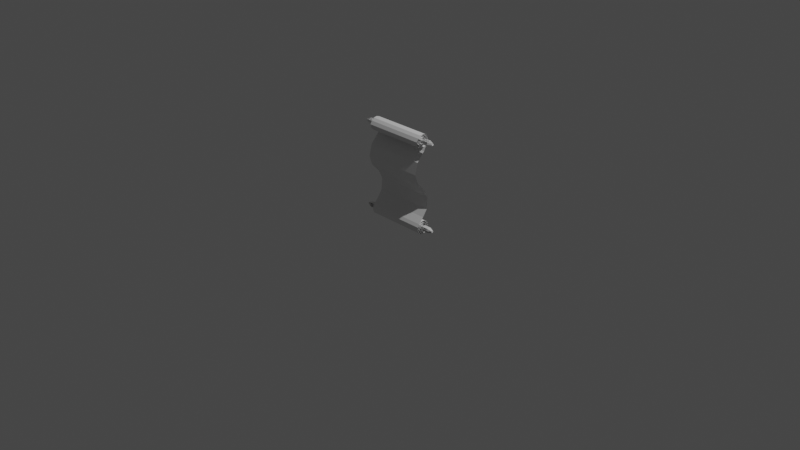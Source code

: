 # Source: scroll.blend  (saved by Blender 2.83.19; exported with 4.5.12 LTS)
import bpy
from mathutils import Matrix  # noqa: F401  (used for matrix-valued properties, if any)

bpy.ops.wm.read_factory_settings(use_empty=True)
scene = bpy.context.scene
scene.name = 'Scene'

# ---- collections
col_collection = bpy.data.collections.new('Collection'); scene.collection.children.link(col_collection)

# ---- world
world_world = bpy.data.worlds.new('World'); scene.world = world_world
world_world.use_nodes = True; world_world.node_tree.nodes.clear()
_N = world_world.node_tree.nodes; _L = world_world.node_tree.links
n0 = _N.new('ShaderNodeOutputWorld'); n0.name = 'World Output'; n0.location = (300, 300)
n1 = _N.new('ShaderNodeBackground'); n1.name = 'Background'; n1.location = (10, 300)
n1.inputs[0].default_value = (0.05088, 0.05088, 0.05088, 1.0)
_L.new(n1.outputs[0], n0.inputs[0])
n0.is_active_output = True
world_world.color = (0.05088, 0.05088, 0.05088)
world_world.use_sun_shadow = False
world_world.sun_shadow_jitter_overblur = 0.0

# ---- cameras
cam_camera = bpy.data.cameras.new('Camera')
cam_camera.clip_end = 100.0
cam_camera.ortho_scale = 7.314

# ---- lights
light_light = bpy.data.lights.new('Light', 'POINT')
light_light.transmission_factor = 0.0
light_light.energy = 1000.0
light_light.shadow_soft_size = 0.1
light_light.shadow_maximum_resolution = 0.006
light_light.use_absolute_resolution = True

# ---- meshes
me_plane = bpy.data.meshes.new('Plane')
me_plane.from_pydata([(0.3446, -0.05378, 0.07902), (0.3446, -0.07245, 0.04787), (0.3446, -0.07307, 0.01151), (0.3446, -0.05544, -0.02029), (0.3446, -0.02427, -0.03901), (0.3446, 0.01209, -0.03964), (0.3446, 0.04389, -0.022), (0.3445, 0.07014, 0.006743), (0.3445, 0.06869, 0.04708), (0.3445, 0.0479, 0.08003), (0.3445, 0.01477, 0.09709), (0.3445, -0.02161, 0.09557), (0.3445, -0.05168, 0.07693), (0.3445, -0.06767, 0.04633), (0.3445, -0.06668, 0.01333), (0.3445, -0.04913, -0.01529), (0.3445, -0.02126, -0.02968), (0.3445, 0.008963, -0.02865), (0.3445, 0.03481, -0.0126), (0.3445, 0.04806, 0.01386), (0.3444, 0.04637, 0.04073), (0.3444, 0.03213, 0.06301), (0.3444, 0.00765, 0.075), (0.3444, -0.01526, 0.07325), (0.3444, -0.03551, 0.06019), (0.3444, -0.04559, 0.03921), (0.3444, -0.04437, 0.01968), (0.3444, -0.03229, 0.0007673), (0.3444, -0.01414, -0.007597), (0.3444, 0.002612, -0.006331), (0.3444, 0.01864, 0.004135), (0.3444, 0.02597, 0.02098), (0.3444, 0.02406, 0.03438), (0.3444, 0.0154, 0.04684), (0.3444, 0.001135, 0.05274), (0.3443, -0.008907, 0.05094), (0.3442, -0.01921, 0.04331), (-0.3134, -0.05378, 0.07902), (-0.3134, -0.07245, 0.04787), (-0.3134, -0.07307, 0.01151), (-0.3134, -0.05544, -0.02029), (-0.3134, -0.02427, -0.03901), (-0.3134, 0.01209, -0.03964), (-0.3134, 0.04389, -0.022), (-0.3134, 0.07014, 0.006743), (-0.3134, 0.06869, 0.04708), (-0.3134, 0.0479, 0.08003), (-0.3134, 0.01477, 0.09709), (-0.3135, -0.02161, 0.09557), (-0.3135, -0.05168, 0.07693), (-0.3135, -0.06767, 0.04633), (-0.3135, -0.06668, 0.01333), (-0.3135, -0.04913, -0.01529), (-0.3135, -0.02126, -0.02968), (-0.3135, 0.008963, -0.02865), (-0.3135, 0.03481, -0.0126), (-0.3135, 0.04806, 0.01386), (-0.3135, 0.04637, 0.04073), (-0.3135, 0.03213, 0.06301), (-0.3135, 0.00765, 0.075), (-0.3135, -0.01526, 0.07325), (-0.3135, -0.03551, 0.06019), (-0.3135, -0.04559, 0.03921), (-0.3135, -0.04437, 0.01968), (-0.3136, -0.03229, 0.0007673), (-0.3136, -0.01414, -0.007597), (-0.3136, 0.002612, -0.006331), (-0.3136, 0.01864, 0.004135), (-0.3136, 0.02597, 0.02098), (-0.3136, 0.02406, 0.03438), (-0.3136, 0.0154, 0.04684), (-0.3136, 0.001135, 0.05274), (-0.3136, -0.008907, 0.05094), (-0.3136, -0.01935, 0.04346), (0.3441, 0.00973, 0.04267), (0.3441, -0.004565, 0.04888), (0.3441, -0.02528, 0.02887), (0.3441, -0.01956, 0.01437), (0.3441, -0.005269, 0.008157), (0.3441, 0.009233, 0.01387), (0.3441, 0.01545, 0.02817), (-0.3135, 0.00973, 0.04267), (-0.3135, -0.004565, 0.04888), (-0.3135, -0.01907, 0.04317), (-0.3135, -0.02528, 0.02887), (-0.3135, -0.01956, 0.01437), (-0.3135, -0.005268, 0.008157), (-0.3135, 0.009233, 0.01387), (-0.3135, 0.01545, 0.02817), (-0.3299, 0.01734, 0.05002), (-0.3299, -0.004383, 0.05946), (-0.3299, -0.02642, 0.05078), (-0.3299, -0.03586, 0.02905), (-0.3299, -0.02717, 0.007018), (-0.3299, -0.005451, -0.002423), (-0.3299, 0.01659, 0.006262), (-0.3299, 0.02603, 0.02799), (-0.3942, 0.01734, 0.05002), (-0.3942, -0.004383, 0.05946), (-0.3942, -0.02642, 0.05078), (-0.3942, -0.03586, 0.02905), (-0.3942, -0.02717, 0.007018), (-0.3942, -0.005451, -0.002423), (-0.3942, 0.01659, 0.006262), (-0.3942, 0.02603, 0.02799), (-0.4426, 0.003165, 0.03633), (-0.4426, -0.004723, 0.03976), (-0.4426, -0.01272, 0.0366), (-0.4426, -0.01615, 0.02871), (-0.4426, -0.013, 0.02071), (-0.4426, -0.005111, 0.01728), (-0.4426, 0.00289, 0.02044), (-0.4426, 0.006318, 0.02833), (-0.3299, -0.02642, 0.05078), (-0.3299, -0.03586, 0.02905), (-0.3299, -0.02717, 0.007018), (-0.3299, -0.005451, -0.002423), (-0.3299, 0.01659, 0.006262), (-0.3942, -0.02642, 0.05078), (-0.3942, -0.03586, 0.02905), (-0.3942, -0.02717, 0.007018), (-0.3942, -0.005451, -0.002423), (-0.3942, 0.01659, 0.006262), (-0.4426, -0.01272, 0.0366), (-0.4426, -0.01615, 0.02871), (-0.4426, -0.013, 0.02071), (-0.4426, -0.005111, 0.01728), (-0.4426, 0.00289, 0.02044), (0.3676, 0.01734, 0.05002), (0.3676, 0.02603, 0.02799), (0.3676, 0.01659, 0.006262), (0.3676, -0.005451, -0.002423), (0.3676, -0.02717, 0.007018), (0.3676, -0.03586, 0.02905), (0.3676, -0.02642, 0.05078), (0.3676, -0.004383, 0.05946), (0.4318, 0.01734, 0.05002), (0.4318, 0.02603, 0.02799), (0.4318, 0.01659, 0.006262), (0.4318, -0.005451, -0.002423), (0.4318, -0.02718, 0.007018), (0.4318, -0.03586, 0.02905), (0.4318, -0.02642, 0.05078), (0.4318, -0.004383, 0.05946), (0.4802, 0.003165, 0.03633), (0.4802, 0.006318, 0.02833), (0.4802, 0.00289, 0.02044), (0.4802, -0.005111, 0.01728), (0.4802, -0.013, 0.02071), (0.4802, -0.01615, 0.02871), (0.4802, -0.01272, 0.0366), (0.4802, -0.004723, 0.03976), (0.3676, 0.01659, 0.006262), (0.3676, -0.005451, -0.002423), (0.3676, -0.02717, 0.007018), (0.3676, -0.03586, 0.02905), (0.3676, -0.02642, 0.05078), (0.4318, 0.01659, 0.006262), (0.4318, -0.005451, -0.002423), (0.4318, -0.02718, 0.007018), (0.4318, -0.03586, 0.02905), (0.4318, -0.02642, 0.05078), (0.4802, 0.00289, 0.02044), (0.4802, -0.005111, 0.01728), (0.4802, -0.013, 0.02071), (0.4802, -0.01615, 0.02871), (0.4802, -0.01272, 0.0366), (0.3446, 0.04241, 0.9155), (0.3446, 0.05392, 0.95), (0.3446, 0.04664, 0.9856), (0.3446, 0.02252, 1.013), (0.3446, -0.01197, 1.024), (0.3446, -0.0476, 1.017), (0.3446, -0.07481, 0.9929), (0.3445, -0.0942, 0.9592), (0.3445, -0.08402, 0.9201), (0.3445, -0.05658, 0.8925), (0.3445, -0.02053, 0.883), (0.3445, 0.01465, 0.8924), (0.3445, 0.03996, 0.9171), (0.3445, 0.04892, 0.9505), (0.3445, 0.0408, 0.9825), (0.3445, 0.01744, 1.007), (0.3445, -0.01288, 1.015), (0.3445, -0.04216, 1.007), (0.3445, -0.06391, 0.9857), (0.3445, -0.07109, 0.957), (0.3444, -0.06362, 0.9312), (0.3444, -0.04488, 0.9125), (0.3444, -0.01837, 0.9061), (0.3444, 0.003606, 0.9128), (0.3444, 0.02054, 0.9299), (0.3444, 0.02582, 0.9526), (0.3444, 0.02039, 0.9714), (0.3444, 0.004499, 0.9873), (0.3444, -0.01504, 0.9915), (0.3444, -0.03112, 0.9866), (0.3444, -0.04449, 0.9729), (0.3444, -0.04799, 0.9549), (0.3444, -0.04321, 0.9422), (0.3444, -0.03205, 0.9319), (0.3444, -0.01685, 0.9293), (0.3443, -0.007439, 0.9332), (0.3442, 0.0009605, 0.9429), (-0.3134, 0.04241, 0.9155), (-0.3134, 0.05392, 0.95), (-0.3134, 0.04664, 0.9856), (-0.3134, 0.02252, 1.013), (-0.3134, -0.01197, 1.024), (-0.3134, -0.0476, 1.017), (-0.3134, -0.07481, 0.9929), (-0.3134, -0.0942, 0.9592), (-0.3134, -0.08402, 0.9201), (-0.3134, -0.05658, 0.8925), (-0.3134, -0.02053, 0.883), (-0.3135, 0.01465, 0.8924), (-0.3135, 0.03996, 0.9171), (-0.3135, 0.04892, 0.9505), (-0.3135, 0.0408, 0.9825), (-0.3135, 0.01744, 1.007), (-0.3135, -0.01288, 1.015), (-0.3135, -0.04216, 1.007), (-0.3135, -0.06391, 0.9857), (-0.3135, -0.07109, 0.957), (-0.3135, -0.06362, 0.9312), (-0.3135, -0.04488, 0.9125), (-0.3135, -0.01837, 0.9061), (-0.3135, 0.003606, 0.9128), (-0.3135, 0.02054, 0.9299), (-0.3135, 0.02582, 0.9526), (-0.3135, 0.02039, 0.9714), (-0.3136, 0.004499, 0.9873), (-0.3136, -0.01504, 0.9915), (-0.3136, -0.03112, 0.9866), (-0.3136, -0.04449, 0.9729), (-0.3136, -0.04799, 0.9549), (-0.3136, -0.04321, 0.9422), (-0.3136, -0.03205, 0.9319), (-0.3136, -0.01685, 0.9293), (-0.3136, -0.007439, 0.9332), (-0.3136, 0.001128, 0.9428), (0.3441, -0.02743, 0.9372), (0.3441, -0.01212, 0.9343), (0.3441, 0.003754, 0.9583), (0.3441, -0.004974, 0.9712), (0.3441, -0.02028, 0.9742), (0.3441, -0.03319, 0.9654), (0.3441, -0.03615, 0.9501), (-0.3135, -0.02743, 0.9372), (-0.3135, -0.01212, 0.9343), (-0.3135, 0.0007929, 0.943), (-0.3135, 0.003754, 0.9583), (-0.3135, -0.004974, 0.9712), (-0.3135, -0.02028, 0.9742), (-0.3135, -0.03319, 0.9654), (-0.3135, -0.03615, 0.9501), (-0.3299, -0.03326, 0.9284), (-0.3299, -0.01, 0.9239), (-0.3299, 0.009622, 0.9372), (-0.3299, 0.01412, 0.9604), (-0.3299, 0.0008591, 0.98), (-0.3299, -0.0224, 0.9845), (-0.3299, -0.04202, 0.9713), (-0.3299, -0.04652, 0.948), (-0.3942, -0.03326, 0.9284), (-0.3942, -0.01, 0.9239), (-0.3942, 0.009622, 0.9372), (-0.3942, 0.01412, 0.9604), (-0.3942, 0.0008591, 0.98), (-0.3942, -0.0224, 0.9845), (-0.3942, -0.04202, 0.9713), (-0.3942, -0.04652, 0.948), (-0.4426, -0.02239, 0.9448), (-0.4426, -0.01395, 0.9432), (-0.4426, -0.006824, 0.948), (-0.4426, -0.00519, 0.9565), (-0.4426, -0.01001, 0.9636), (-0.4426, -0.01845, 0.9652), (-0.4426, -0.02558, 0.9604), (-0.4426, -0.02721, 0.952), (-0.3299, 0.009622, 0.9372), (-0.3299, 0.01412, 0.9604), (-0.3299, 0.0008591, 0.98), (-0.3299, -0.0224, 0.9845), (-0.3299, -0.04202, 0.9713), (-0.3942, 0.009622, 0.9372), (-0.3942, 0.01412, 0.9604), (-0.3942, 0.0008591, 0.98), (-0.3942, -0.0224, 0.9845), (-0.3942, -0.04202, 0.9713), (-0.4426, -0.006824, 0.948), (-0.4426, -0.00519, 0.9565), (-0.4426, -0.01001, 0.9636), (-0.4426, -0.01845, 0.9652), (-0.4426, -0.02558, 0.9604), (0.3676, -0.03326, 0.9284), (0.3676, -0.04652, 0.948), (0.3676, -0.04202, 0.9713), (0.3676, -0.0224, 0.9845), (0.3676, 0.0008591, 0.98), (0.3676, 0.01412, 0.9604), (0.3676, 0.009622, 0.9372), (0.3676, -0.01, 0.9239), (0.4318, -0.03326, 0.9284), (0.4318, -0.04652, 0.948), (0.4318, -0.04202, 0.9713), (0.4318, -0.0224, 0.9845), (0.4318, 0.0008591, 0.98), (0.4318, 0.01412, 0.9604), (0.4318, 0.009622, 0.9372), (0.4318, -0.01, 0.9239), (0.4802, -0.02239, 0.9448), (0.4802, -0.02721, 0.952), (0.4802, -0.02558, 0.9604), (0.4802, -0.01845, 0.9652), (0.4802, -0.01001, 0.9636), (0.4802, -0.00519, 0.9565), (0.4802, -0.006824, 0.948), (0.4802, -0.01395, 0.9432), (0.3676, -0.04202, 0.9713), (0.3676, -0.0224, 0.9845), (0.3676, 0.0008591, 0.98), (0.3676, 0.01412, 0.9604), (0.3676, 0.009622, 0.9372), (0.4318, -0.04202, 0.9713), (0.4318, -0.0224, 0.9845), (0.4318, 0.0008591, 0.98), (0.4318, 0.01412, 0.9604), (0.4318, 0.009622, 0.9372), (0.4802, -0.02558, 0.9604), (0.4802, -0.01845, 0.9652), (0.4802, -0.01001, 0.9636), (0.4802, -0.00519, 0.9565), (0.4802, -0.006824, 0.948), (0.3446, 0.002421, 0.8428), (-0.3134, 0.002421, 0.8428), (0.3446, -0.08187, 0.7457), (-0.3134, -0.08187, 0.7457), (0.3446, -0.1132, 0.6235), (-0.3134, -0.1132, 0.6235), (0.3446, -0.07522, 0.5202), (-0.3134, -0.07522, 0.5202), (0.3446, 0.008194, 0.4321), (-0.3134, 0.008194, 0.4321), (0.3446, 0.05568, 0.3413), (-0.3134, 0.05568, 0.3413), (0.3446, 0.04843, 0.2125), (-0.3134, 0.04843, 0.2125), (0.3446, -0.0009192, 0.1389), (-0.3134, -0.0009192, 0.1389)], [], [(8, 7, 44, 45), (35, 34, 71, 72), (22, 21, 58, 59), (9, 8, 45, 46), (36, 35, 72, 73), (23, 22, 59, 60), (10, 9, 46, 47), (24, 23, 60, 61), (11, 10, 47, 48), (25, 24, 61, 62), (12, 11, 48, 49), (26, 25, 62, 63), (13, 12, 49, 50), (27, 26, 63, 64), (14, 13, 50, 51), (1, 0, 37, 38), (28, 27, 64, 65), (15, 14, 51, 52), (2, 1, 38, 39), (29, 28, 65, 66), (16, 15, 52, 53), (3, 2, 39, 40), (30, 29, 66, 67), (17, 16, 53, 54), (4, 3, 40, 41), (31, 30, 67, 68), (18, 17, 54, 55), (5, 4, 41, 42), (32, 31, 68, 69), (19, 18, 55, 56), (6, 5, 42, 43), (33, 32, 69, 70), (20, 19, 56, 57), (7, 6, 43, 44), (34, 33, 70, 71), (21, 20, 57, 58), (75, 74, 81, 82), (74, 80, 88, 81), (79, 78, 86, 87), (77, 76, 84, 85), (36, 75, 82, 83), (80, 79, 87, 88), (78, 77, 85, 86), (76, 36, 83, 84), (85, 84, 92, 93), (83, 82, 90, 91), (88, 87, 95, 96), (86, 85, 93, 94), (84, 83, 91, 92), (82, 81, 89, 90), (81, 88, 96, 89), (87, 86, 94, 95), (89, 96, 104, 97), (95, 94, 102, 103), (93, 92, 100, 101), (91, 90, 98, 99), (96, 95, 103, 104), (94, 93, 101, 102), (92, 91, 99, 100), (90, 89, 97, 98), (102, 101, 109, 110), (100, 99, 107, 108), (98, 97, 105, 106), (97, 104, 112, 105), (103, 102, 110, 111), (101, 100, 108, 109), (99, 98, 106, 107), (104, 103, 111, 112), (106, 105, 112, 111, 110, 109, 108, 107), (117, 116, 121, 122), (115, 114, 119, 120), (116, 115, 120, 121), (114, 113, 118, 119), (121, 120, 125, 126), (119, 118, 123, 124), (122, 121, 126, 127), (120, 119, 124, 125), (128, 135, 143, 136), (134, 133, 141, 142), (132, 131, 139, 140), (130, 129, 137, 138), (135, 134, 142, 143), (133, 132, 140, 141), (131, 130, 138, 139), (129, 128, 136, 137), (141, 140, 148, 149), (139, 138, 146, 147), (137, 136, 144, 145), (136, 143, 151, 144), (142, 141, 149, 150), (140, 139, 147, 148), (138, 137, 145, 146), (143, 142, 150, 151), (145, 144, 151, 150, 149, 148, 147, 146), (156, 155, 160, 161), (154, 153, 158, 159), (155, 154, 159, 160), (153, 152, 157, 158), (160, 159, 164, 165), (158, 157, 162, 163), (161, 160, 165, 166), (159, 158, 163, 164), (77, 132, 133, 76), (36, 76, 133, 134, 155, 156), (156, 75, 36), (135, 75, 156, 134), (75, 135, 128, 74), (74, 128, 129, 80), (80, 129, 130, 152, 79), (131, 78, 79, 152, 130, 153), (78, 131, 132, 77), (175, 174, 211, 212), (202, 201, 238, 239), (189, 188, 225, 226), (176, 175, 212, 213), (203, 202, 239, 240), (190, 189, 226, 227), (177, 176, 213, 214), (191, 190, 227, 228), (178, 177, 214, 215), (192, 191, 228, 229), (179, 178, 215, 216), (193, 192, 229, 230), (180, 179, 216, 217), (194, 193, 230, 231), (181, 180, 217, 218), (168, 167, 204, 205), (195, 194, 231, 232), (182, 181, 218, 219), (169, 168, 205, 206), (196, 195, 232, 233), (183, 182, 219, 220), (170, 169, 206, 207), (197, 196, 233, 234), (184, 183, 220, 221), (171, 170, 207, 208), (198, 197, 234, 235), (185, 184, 221, 222), (172, 171, 208, 209), (199, 198, 235, 236), (186, 185, 222, 223), (173, 172, 209, 210), (200, 199, 236, 237), (187, 186, 223, 224), (174, 173, 210, 211), (201, 200, 237, 238), (188, 187, 224, 225), (242, 241, 248, 249), (241, 247, 255, 248), (246, 245, 253, 254), (244, 243, 251, 252), (203, 242, 249, 250), (247, 246, 254, 255), (245, 244, 252, 253), (243, 203, 250, 251), (252, 251, 259, 260), (250, 249, 257, 258), (255, 254, 262, 263), (253, 252, 260, 261), (251, 250, 258, 259), (249, 248, 256, 257), (248, 255, 263, 256), (254, 253, 261, 262), (256, 263, 271, 264), (262, 261, 269, 270), (260, 259, 267, 268), (258, 257, 265, 266), (263, 262, 270, 271), (261, 260, 268, 269), (259, 258, 266, 267), (257, 256, 264, 265), (269, 268, 276, 277), (267, 266, 274, 275), (265, 264, 272, 273), (264, 271, 279, 272), (270, 269, 277, 278), (268, 267, 275, 276), (266, 265, 273, 274), (271, 270, 278, 279), (273, 272, 279, 278, 277, 276, 275, 274), (284, 283, 288, 289), (282, 281, 286, 287), (283, 282, 287, 288), (281, 280, 285, 286), (288, 287, 292, 293), (286, 285, 290, 291), (289, 288, 293, 294), (287, 286, 291, 292), (295, 302, 310, 303), (301, 300, 308, 309), (299, 298, 306, 307), (297, 296, 304, 305), (302, 301, 309, 310), (300, 299, 307, 308), (298, 297, 305, 306), (296, 295, 303, 304), (308, 307, 315, 316), (306, 305, 313, 314), (304, 303, 311, 312), (303, 310, 318, 311), (309, 308, 316, 317), (307, 306, 314, 315), (305, 304, 312, 313), (310, 309, 317, 318), (312, 311, 318, 317, 316, 315, 314, 313), (323, 322, 327, 328), (321, 320, 325, 326), (322, 321, 326, 327), (320, 319, 324, 325), (327, 326, 331, 332), (325, 324, 329, 330), (328, 327, 332, 333), (326, 325, 330, 331), (244, 299, 300, 243), (203, 243, 300, 301, 322, 323), (323, 242, 203), (302, 242, 323, 301), (242, 302, 295, 241), (241, 295, 296, 247), (247, 296, 297, 319, 246), (298, 245, 246, 319, 297, 320), (245, 298, 299, 244), (204, 167, 334, 335), (335, 334, 336, 337), (337, 336, 338, 339), (339, 338, 340, 341), (341, 340, 342, 343), (343, 342, 344, 345), (345, 344, 346, 347), (347, 346, 348, 349), (349, 348, 0, 37)])
_uv = me_plane.uv_layers.new(name='UVMap')
_uv.uv.foreach_set('vector', [0.0, 0.0, 0.0, 0.0, 0.0, 0.0, 0.0, 0.0, 0.0, 0.0, 0.0, 0.0, 0.0, 0.0, 0.0, 0.0, 0.0, 0.0, 0.0, 0.0, 0.0, 0.0, 0.0, 0.0, 0.0, 0.0, 0.0, 0.0, 0.0, 0.0, 0.0, 0.0, 0.0, 0.0, 0.0, 0.0, 0.0, 0.0, 0.0, 0.0, 0.0, 0.0, 0.0, 0.0, 0.0, 0.0, 0.0, 0.0, 0.0, 0.0, 0.0, 0.0, 0.0, 0.0, 0.0, 0.0, 0.0, 0.0, 0.0, 0.0, 0.0, 0.0, 0.0, 0.0, 0.0, 0.0, 0.0, 0.0, 0.0, 0.0, 0.0, 0.0, 0.0, 0.0, 0.0, 0.0, 0.0, 0.0, 0.0, 0.0, 0.0, 0.0, 0.0, 0.0, 0.0, 0.0, 0.0, 0.0, 0.0, 0.0, 0.0, 0.0, 0.0, 0.0, 0.0, 0.0, 0.0, 0.0, 0.0, 0.0, 0.0, 0.0, 0.0, 0.0, 0.0, 0.0, 0.0, 0.0, 0.0, 0.0, 0.0, 0.0, 0.0, 0.0, 0.0, 0.0, 0.0, 0.0, 0.0, 0.0, 0.0, 0.0, 0.0, 0.0, 0.0, 0.0, 0.0, 0.0, 0.0, 0.0, 0.0, 0.0, 0.0, 0.0, 0.0, 0.0, 0.0, 0.0, 0.0, 0.0, 0.0, 0.0, 0.0, 0.0, 0.0, 0.0, 0.0, 0.0, 0.0, 0.0, 0.0, 0.0, 0.0, 0.0, 0.0, 0.0, 0.0, 0.0, 0.0, 0.0, 0.0, 0.0, 0.0, 0.0, 0.0, 0.0, 0.0, 0.0, 0.0, 0.0, 0.0, 0.0, 0.0, 0.0, 0.0, 0.0, 0.0, 0.0, 0.0, 0.0, 0.0, 0.0, 0.0, 0.0, 0.0, 0.0, 0.0, 0.0, 0.0, 0.0, 0.0, 0.0, 0.0, 0.0, 0.0, 0.0, 0.0, 0.0, 0.0, 0.0, 0.0, 0.0, 0.0, 0.0, 0.0, 0.0, 0.0, 0.0, 0.0, 0.0, 0.0, 0.0, 0.0, 0.0, 0.0, 0.0, 0.0, 0.0, 0.0, 0.0, 0.0, 0.0, 0.0, 0.0, 0.0, 0.0, 0.0, 0.0, 0.0, 0.0, 0.0, 0.0, 0.0, 0.0, 0.0, 0.0, 0.0, 0.0, 0.0, 0.0, 0.0, 0.0, 0.0, 0.0, 0.0, 0.0, 0.0, 0.0, 0.0, 0.0, 0.0, 0.0, 0.0, 0.0, 0.0, 0.0, 0.0, 0.0, 0.0, 0.0, 0.0, 0.0, 0.0, 0.0, 0.0, 0.0, 0.0, 0.0, 0.0, 0.0, 0.0, 0.0, 0.0, 0.0, 0.0, 0.0, 0.0, 0.0, 0.0, 0.0, 0.0, 0.0, 0.0, 0.0, 0.0, 0.0, 0.0, 0.0, 0.0, 0.0, 0.0, 0.0, 0.0, 0.0, 0.0, 0.0, 0.0, 0.0, 0.0, 0.0, 0.0, 0.0, 0.0, 0.0, 0.0, 0.0, 0.0, 0.0, 0.0, 0.0, 0.0, 0.0, 0.0, 0.0, 0.0, 0.0, 0.0, 0.0, 0.0, 0.0, 0.0, 0.0, 0.0, 0.0, 0.0, 0.0, 0.0, 0.0, 0.0, 0.0, 0.0, 0.0, 0.0, 0.0, 0.0, 0.0, 0.0, 0.0, 0.0, 0.0, 0.0, 0.0, 0.0, 0.0, 0.0, 0.0, 0.0, 0.0, 0.0, 0.0, 0.0, 0.0, 0.0, 0.0, 0.0, 0.0, 0.0, 0.0, 0.0, 0.0, 0.0, 0.0, 0.0, 0.0, 0.0, 0.0, 0.0, 0.0, 0.0, 0.0, 0.0, 0.0, 0.0, 0.0, 0.0, 0.0, 0.0, 0.0, 0.0, 0.0, 0.0, 0.0, 0.0, 0.0, 0.0, 0.0, 0.0, 0.0, 0.0, 0.0, 0.0, 0.0, 0.0, 0.0, 0.0, 0.0, 0.0, 0.0, 0.0, 0.0, 0.0, 0.0, 0.0, 0.0, 0.0, 0.0, 0.0, 0.0, 0.0, 0.0, 0.0, 0.0, 0.0, 0.0, 0.0, 0.0, 0.0, 0.0, 0.0, 0.0, 0.0, 0.0, 0.0, 0.0, 0.0, 0.0, 0.0, 0.0, 0.0, 0.0, 0.0, 0.0, 0.0, 0.0, 0.0, 0.0, 0.0, 0.0, 0.0, 0.0, 0.0, 0.0, 0.0, 0.0, 0.0, 0.0, 0.0, 0.0, 0.0, 0.0, 0.0, 0.0, 0.0, 0.0, 0.0, 0.0, 0.0, 0.0, 0.0, 0.0, 0.0, 0.0, 0.0, 0.0, 0.0, 0.0, 0.0, 0.0, 0.0, 0.0, 0.0, 0.0, 0.0, 0.0, 0.0, 0.0, 0.0, 0.0, 0.0, 0.0, 0.0, 0.0, 0.0, 0.0, 0.0, 0.0, 0.0, 0.0, 0.0, 0.0, 0.0, 0.0, 0.0, 0.0, 0.0, 0.0, 0.0, 0.0, 0.0, 0.0, 0.0, 0.0, 0.0, 0.0, 0.0, 0.0, 0.0, 0.0, 0.0, 0.0, 0.0, 0.0, 0.0, 0.0, 0.0, 0.0, 0.0, 0.0, 0.0, 0.0, 0.0, 0.0, 0.0, 0.0, 0.0, 0.0, 0.0, 0.0, 0.0, 0.0, 0.0, 0.0, 0.0, 0.0, 0.0, 0.0, 0.0, 0.0, 0.0, 0.0, 0.0, 0.0, 0.0, 0.0, 0.0, 0.0, 0.0, 0.0, 0.0, 0.0, 0.0, 0.0, 0.0, 0.0, 0.0, 0.0, 0.0, 0.0, 0.0, 0.0, 0.0, 0.0, 0.0, 0.0, 0.0, 0.0, 0.0, 0.0, 0.0, 0.0, 0.0, 0.0, 0.0, 0.0, 0.0, 0.0, 0.0, 0.0, 0.0, 0.0, 0.0, 0.0, 0.0, 0.0, 0.0, 0.0, 0.0, 0.0, 0.0, 0.0, 0.0, 0.0, 0.0, 0.0, 0.0, 0.0, 0.0, 0.0, 0.0, 0.0, 0.0, 0.0, 0.0, 0.0, 0.0, 0.0, 0.0, 0.0, 0.0, 0.0, 0.0, 0.0, 0.0, 0.0, 0.0, 0.0, 0.0, 0.0, 0.0, 0.0, 0.0, 0.0, 0.0, 0.0, 0.0, 0.0, 0.0, 0.0, 0.0, 0.0, 0.0, 0.0, 0.0, 0.0, 0.0, 0.0, 0.0, 0.0, 0.0, 0.0, 0.0, 0.0, 0.0, 0.0, 0.0, 0.0, 0.0, 0.0, 0.0, 0.0, 0.0, 0.0, 0.0, 0.0, 0.0, 0.0, 0.0, 0.0, 0.0, 0.0, 0.0, 0.0, 0.0, 0.0, 0.0, 0.0, 0.0, 0.0, 0.0, 0.0, 0.0, 0.0, 0.0, 0.0, 0.0, 0.0, 0.0, 0.0, 0.0, 0.0, 0.0, 0.0, 0.0, 0.0, 0.0, 0.0, 0.0, 0.0, 0.0, 0.0, 0.0, 0.0, 0.0, 0.0, 0.0, 0.0, 0.0, 0.0, 0.0, 0.0, 0.0, 0.0, 0.0, 0.0, 0.0, 0.0, 0.0, 0.0, 0.0, 0.0, 0.0, 0.0, 0.0, 0.0, 0.0, 0.0, 0.0, 0.0, 0.0, 0.0, 0.0, 0.0, 0.0, 0.0, 0.0, 0.0, 0.0, 0.0, 0.0, 0.0, 0.0, 0.0, 0.0, 0.0, 0.0, 0.0, 0.0, 0.0, 0.0, 0.0, 0.0, 0.0, 0.0, 0.0, 0.0, 0.0, 0.0, 0.0, 0.0, 0.0, 0.0, 0.0, 0.0, 0.0, 0.0, 0.0, 0.0, 0.0, 0.0, 0.0, 0.0, 0.0, 0.0, 0.0, 0.0, 0.0, 0.0, 0.0, 0.0, 0.0, 0.0, 0.0, 0.0, 0.0, 0.0, 0.0, 0.0, 0.0, 0.0, 0.0, 0.0, 0.0, 0.0, 0.0, 0.0, 0.0, 0.0, 0.0, 0.0, 0.0, 0.0, 0.0, 0.0, 0.0, 0.0, 0.0, 0.0, 0.0, 0.0, 0.0, 0.0, 0.0, 0.0, 0.0, 0.0, 0.0, 0.0, 0.0, 0.0, 0.0, 0.0, 0.0, 0.0, 0.0, 0.0, 0.0, 0.0, 0.0, 0.0, 0.0, 0.0, 0.0, 0.0, 0.0, 0.0, 0.0, 0.0, 0.0, 0.0, 0.0, 0.0, 0.0, 0.0, 0.0, 0.0, 0.0, 0.0, 0.0, 0.0, 0.0, 0.0, 0.0, 0.0, 0.0, 0.0, 0.0, 0.0, 0.0, 0.0, 0.0, 0.0, 0.0, 0.0, 0.0, 0.0, 0.0, 0.0, 0.0, 0.0, 0.0, 0.0, 0.0, 0.0, 0.0, 0.0, 0.0, 0.0, 0.0, 0.0, 0.0, 0.0, 0.0, 0.0, 0.0, 0.0, 0.0, 0.0, 0.0, 0.0, 0.0, 0.0, 0.0, 0.0, 0.0, 0.0, 0.0, 0.0, 0.0, 0.0, 0.0, 0.0, 0.0, 0.0, 0.0, 0.0, 0.0, 0.0, 0.0, 0.0, 0.0, 0.0, 0.0, 0.0, 0.0, 0.0, 0.0, 0.0, 0.0, 0.0, 0.0, 0.0, 0.0, 0.0, 0.0, 0.0, 0.0, 0.0, 0.0, 0.0, 0.0, 0.0, 0.0, 0.0, 0.0, 0.0, 0.0, 0.0, 0.0, 0.0, 0.0, 0.0, 0.0, 0.0, 0.0, 0.0, 0.0, 0.0, 0.0, 0.0, 0.0, 0.0, 0.0, 0.0, 0.0, 0.0, 0.0, 0.0, 0.0, 0.0, 0.0, 0.0, 0.0, 0.0, 0.0, 0.0, 0.0, 0.0, 0.0, 0.0, 0.0, 0.0, 0.0, 0.0, 0.0, 0.0, 0.0, 0.0, 0.0, 0.0, 0.0, 0.0, 0.0, 0.0, 0.0, 0.0, 0.0, 0.0, 0.0, 0.0, 0.0, 0.0, 0.0, 0.0, 0.0, 0.0, 0.0, 0.0, 0.0, 0.0, 0.0, 0.0, 0.0, 0.0, 0.0, 0.0, 0.0, 0.0, 0.0, 0.0, 0.0, 0.0, 0.0, 0.0, 0.0, 0.0, 0.0, 0.0, 0.0, 0.0, 0.0, 0.0, 0.0, 0.0, 0.0, 0.0, 0.0, 0.0, 0.0, 0.0, 0.0, 0.0, 0.0, 0.0, 0.0, 0.0, 0.0, 0.0, 0.0, 0.0, 0.0, 0.0, 0.0, 0.0, 0.0, 0.0, 0.0, 0.0, 0.0, 0.0, 0.0, 0.0, 0.0, 0.0, 0.0, 0.0, 0.0, 0.0, 0.0, 0.0, 0.0, 0.0, 0.0, 0.0, 0.0, 0.0, 0.0, 0.0, 0.0, 0.0, 0.0, 0.0, 0.0, 0.0, 0.0, 0.0, 0.0, 0.0, 0.0, 0.0, 0.0, 0.0, 0.0, 0.0, 0.0, 0.0, 0.0, 0.0, 0.0, 0.0, 0.0, 0.0, 0.0, 0.0, 0.0, 0.0, 0.0, 0.0, 0.0, 0.0, 0.0, 0.0, 0.0, 0.0, 0.0, 0.0, 0.0, 0.0, 0.0, 0.0, 0.0, 0.0, 0.0, 0.0, 0.0, 0.0, 0.0, 0.0, 0.0, 0.0, 0.0, 0.0, 0.0, 0.0, 0.0, 0.0, 0.0, 0.0, 0.0, 0.0, 0.0, 0.0, 0.0, 0.0, 0.0, 0.0, 0.0, 0.0, 0.0, 0.0, 0.0, 0.0, 0.0, 0.0, 0.0, 0.0, 0.0, 0.0, 0.0, 0.0, 0.0, 0.0, 0.0, 0.0, 0.0, 0.0, 0.0, 0.0, 0.0, 0.0, 0.0, 0.0, 0.0, 0.0, 0.0, 0.0, 0.0, 0.0, 0.0, 0.0, 0.0, 0.0, 0.0, 0.0, 0.0, 0.0, 0.0, 0.0, 0.0, 0.0, 0.0, 0.0, 0.0, 0.0, 0.0, 0.0, 0.0, 0.0, 0.0, 0.0, 0.0, 0.0, 0.0, 0.0, 0.0, 0.0, 0.0, 0.0, 0.0, 0.0, 0.0, 0.0, 0.0, 0.0, 0.0, 0.0, 0.0, 0.0, 0.0, 0.0, 0.0, 0.0, 0.0, 0.0, 0.0, 0.0, 0.0, 0.0, 0.0, 0.0, 0.0, 0.0, 0.0, 0.0, 0.0, 0.0, 0.0, 0.0, 0.0, 0.0, 0.0, 0.0, 0.0, 0.0, 0.0, 0.0, 0.0, 0.0, 0.0, 0.0, 0.0, 0.0, 0.0, 0.0, 0.0, 0.0, 0.0, 0.0, 0.0, 0.0, 0.0, 0.0, 0.0, 0.0, 0.0, 0.0, 0.0, 0.0, 0.0, 0.0, 0.0, 0.0, 0.0, 0.0, 0.0, 0.0, 0.0, 0.0, 0.0, 0.0, 0.0, 0.0, 0.0, 0.0, 0.0, 0.0, 0.0, 0.0, 0.0, 0.0, 0.0, 0.0, 0.0, 0.0, 0.0, 0.0, 0.0, 0.0, 0.0, 0.0, 0.0, 0.0, 0.0, 0.0, 0.0, 0.0, 0.0, 0.0, 0.0, 0.0, 0.0, 0.0, 0.0, 0.0, 0.0, 0.0, 0.0, 0.0, 0.0, 0.0, 0.0, 0.0, 0.0, 0.0, 0.0, 0.0, 0.0, 0.0, 0.0, 0.0, 0.0, 0.0, 0.0, 0.0, 0.0, 0.0, 0.0, 0.0, 0.0, 0.0, 0.0, 0.0, 0.0, 0.0, 0.0, 0.0, 0.0, 0.0, 0.0, 0.0, 0.0, 0.0, 0.0, 0.0, 0.0, 0.0, 0.0, 0.0, 0.0, 0.0, 0.0, 0.0, 0.0, 0.0, 0.0, 0.0, 0.0, 0.0, 0.0, 0.0, 0.0, 0.0, 0.0, 0.0, 0.0, 0.0, 0.0, 0.0, 0.0, 0.0, 0.0, 0.0, 0.0, 0.0, 0.0, 0.0, 0.0, 0.0, 0.0, 0.0, 0.0, 0.0, 0.0, 0.0, 0.0, 0.0, 0.0, 0.0, 0.0, 0.0, 0.0, 0.0, 0.0, 0.0, 0.0, 0.0, 0.0, 0.0, 0.0, 0.0, 0.0, 0.0, 0.0, 0.0, 0.0, 0.0, 0.0, 0.0, 0.0, 0.0, 0.0, 0.0, 0.0, 0.0, 0.0, 0.0, 0.0, 0.0, 0.0, 0.0, 0.0, 0.0, 0.0, 0.0, 0.0, 0.0, 0.0, 0.0, 0.0, 0.0, 0.0, 0.0, 0.0, 0.0, 0.0, 0.0, 0.0, 0.0, 0.0, 0.0, 0.0, 0.0, 0.0, 0.0, 0.0, 0.0, 0.0, 0.0, 0.0, 0.0, 0.0, 0.0, 0.0, 0.0, 0.0, 0.0, 0.0, 0.0, 0.0, 0.0, 0.0, 0.0, 0.0, 0.0, 0.0, 0.0, 0.0, 0.0, 0.0, 0.0, 0.0, 0.0, 0.0, 0.0, 0.0, 0.0, 0.0, 0.0, 0.0, 0.0, 0.0, 0.0, 0.0, 0.0, 0.0, 0.0, 0.0, 0.0, 0.0, 0.0, 0.0, 0.0, 0.0, 0.0, 0.0, 0.0, 0.0, 0.0, 0.0, 0.0, 0.0, 0.0, 0.0, 0.0, 0.0, 0.0, 0.0, 0.0, 0.0, 0.0, 0.0, 0.0, 0.0, 0.0, 0.0, 0.0, 0.0, 0.0, 0.0, 0.0, 0.0, 0.0, 0.0, 0.0, 0.0, 0.0, 0.0, 0.0, 0.0, 0.0, 0.0, 0.0, 0.0, 0.0, 0.0, 0.0, 0.0, 0.0, 0.0, 0.0, 0.0, 0.0, 0.0, 0.0, 0.0, 0.0, 0.0, 0.0, 0.0, 0.0, 0.0, 0.0, 0.0, 0.0, 0.0, 0.0, 0.0, 0.0, 0.0, 0.0, 0.0, 0.0, 0.0, 0.0, 0.0, 0.0, 0.0, 0.0, 0.0, 0.0, 0.0, 0.0, 0.0, 0.0, 0.0, 0.0, 0.0, 0.0, 0.0, 0.0, 0.0, 0.0, 0.0, 0.0, 0.0, 0.0, 0.0, 0.0, 0.0, 0.0, 0.0, 0.0, 0.0, 0.0, 0.0, 0.0, 0.0, 0.0, 0.0, 0.0, 0.0, 0.0, 0.0, 0.0, 0.0, 0.0, 0.0, 0.0, 0.0, 0.0, 0.0, 0.0, 0.0, 0.0, 0.0, 0.0, 0.0, 0.0, 0.0, 0.0, 0.0, 0.0, 0.0, 0.0, 0.0, 0.0, 0.0, 0.0, 0.0, 0.0, 0.0, 0.0, 0.0, 0.0, 0.0, 0.0, 0.0, 0.0, 0.0, 0.0, 0.0, 0.0, 0.0, 0.0, 0.0, 0.0, 0.0, 0.0, 0.0, 0.0, 0.0, 0.0, 0.0, 0.0, 0.0, 0.0, 0.0, 0.0, 0.0, 0.0, 0.0, 0.0, 0.0, 0.0, 0.0, 0.0, 0.0, 0.0, 0.0, 0.0, 0.0, 0.0, 0.0, 0.0, 0.0, 0.0, 0.0, 0.0, 0.0, 0.0, 0.0, 0.0, 0.0, 0.0, 0.0, 0.0, 0.0, 0.0, 0.0, 0.0, 0.0, 0.0, 0.0, 0.0, 0.0, 0.0, 0.0, 0.0, 0.0, 0.0, 0.0, 0.0, 0.0, 0.0, 0.0, 0.0, 0.0, 0.0, 0.0, 0.0, 0.0, 0.0, 0.0, 0.0, 0.0, 0.0, 0.0, 0.0, 0.0, 0.0, 0.0, 0.0, 0.0, 0.0, 0.0, 0.0, 0.0, 0.0, 0.0, 0.0, 0.0, 0.0, 0.0, 0.0, 0.0, 0.0, 0.0, 0.0, 0.0, 0.0, 0.0, 0.0, 0.0, 0.0, 0.0, 0.0, 0.0, 0.0, 0.0, 0.0, 0.0, 0.0, 0.0, 0.0, 0.0, 0.0, 0.0, 0.0, 0.0, 0.0, 0.0, 0.0, 0.0, 0.0, 0.0, 0.0, 0.0, 0.0, 0.0, 0.0, 0.0, 0.0, 0.0, 0.0, 0.0, 0.0, 0.0, 0.0, 0.0, 0.0, 0.0, 0.0, 0.0, 0.0, 0.0, 0.0, 0.0, 0.0, 0.0, 0.0, 0.0, 0.0, 0.0, 0.0, 0.0, 0.0, 0.0, 0.0, 0.0, 0.0, 0.0, 0.0, 0.0, 0.0, 0.0, 0.0, 0.0, 0.0, 0.0, 0.0, 0.0, 0.0, 0.0, 0.0, 0.0, 0.0, 0.0, 0.0, 0.0, 0.0, 0.0, 0.0, 0.0, 0.0, 0.0, 0.0, 0.0, 0.0, 0.0, 0.0, 0.0, 0.0, 0.0, 0.0, 0.0, 0.0, 0.0, 0.0, 0.0, 0.0, 0.0, 0.0, 0.0, 0.0, 0.0, 0.0, 0.0, 0.0, 0.0, 0.0, 0.0, 0.0, 0.0, 0.0, 0.0, 0.0, 0.0, 0.0, 0.0, 0.0, 0.0, 0.0, 0.0, 0.0, 0.0, 0.0, 0.0, 0.0, 0.0, 0.0, 0.0, 0.0, 0.0, 0.0, 0.0, 0.0, 0.0, 0.0, 0.0, 0.0, 0.0, 0.0, 0.0, 0.0, 0.0, 0.0, 0.0, 0.0, 0.0, 0.0, 0.0, 0.0, 0.0, 0.0, 0.0, 0.0, 0.0, 0.0, 0.0, 0.0, 0.0, 0.0, 0.0, 0.0, 0.0, 0.0, 0.0])
me_plane.use_remesh_fix_poles = True
me_plane.use_remesh_preserve_attributes = False
me_plane.use_mirror_vertex_groups = False
me_plane.update()

# ---- objects
ob_light = bpy.data.objects.new('Light', light_light)
ob_camera = bpy.data.objects.new('Camera', cam_camera)
ob_plane = bpy.data.objects.new('Plane', me_plane)

# ---- transforms, parenting, visibility, modifiers, constraints
ob_light.location = (4.076, 1.005, 5.904)
ob_light.rotation_euler = (0.6503, 0.05522, 1.866)
ob_light.lock_rotations_4d = False
ob_light.empty_display_type = 'ARROWS'
ob_light.color = (0.0, 0.0, 0.0, 0.0)
ob_light.lineart.crease_threshold = 0.0
ob_camera.location = (7.359, -6.926, 4.958)
ob_camera.rotation_euler = (1.109, 0.0, 0.8149)
ob_camera.lock_rotations_4d = False
ob_camera.empty_display_type = 'ARROWS'
ob_camera.color = (0.0, 0.0, 0.0, 0.0)
ob_camera.display_type = 'WIRE'
ob_camera.lineart.crease_threshold = 0.0
ob_plane.location = (0.0, 0.0, 0.0)
ob_plane.lineart.crease_threshold = 0.0

# ---- collection membership
col_collection.objects.link(ob_light)
col_collection.objects.link(ob_camera)
col_collection.objects.link(ob_plane)

# ---- scene / render settings (as saved in the file)
scene.camera = ob_camera
scene.frame_start = 1; scene.frame_end = 250; scene.frame_set(1)
scene.render.engine = 'BLENDER_EEVEE_NEXT'
scene.cycles.use_denoising = False
scene.cycles.samples = 128
scene.cycles.sampling_pattern = 'TABULATED_SOBOL'
scene.cycles.use_adaptive_sampling = False
scene.cycles.use_light_tree = False
scene.view_settings.view_transform = 'Filmic'
bpy.context.view_layer.update()
